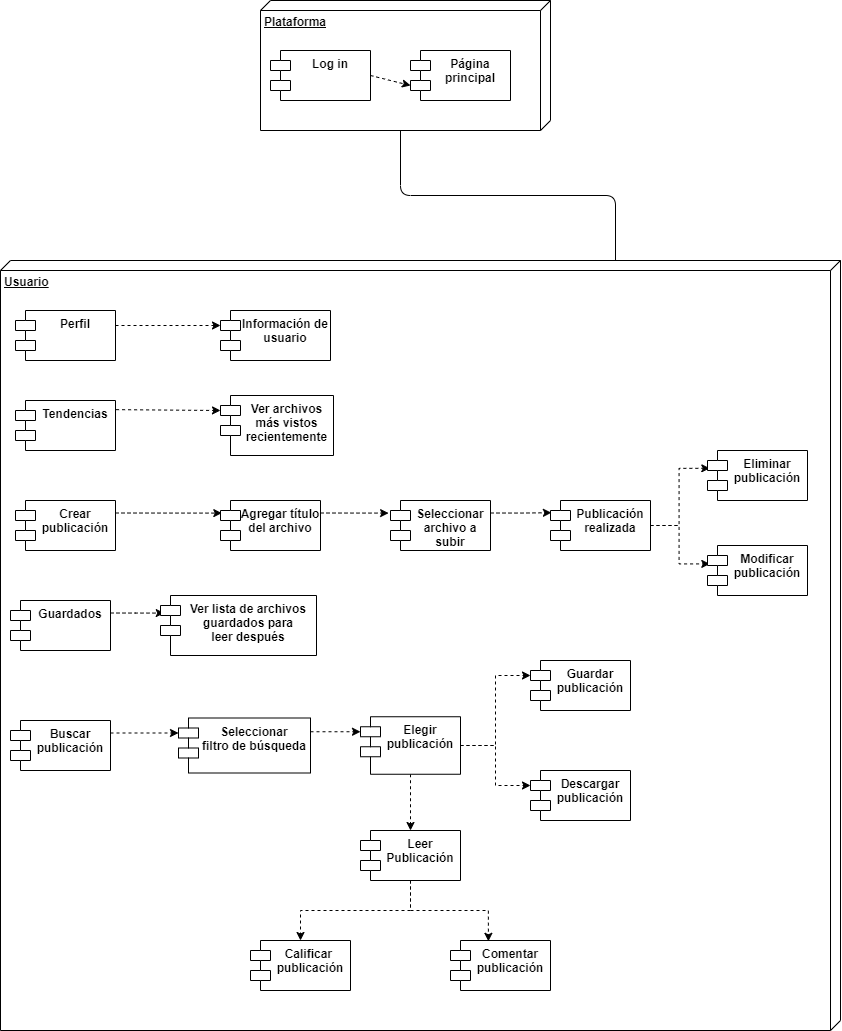

The diagram above was exported from draw.io. Its source (the exported page's mxGraphModel, read from the mxfile embedded in the PNG):
<mxGraphModel dx="1561" dy="954" grid="1" gridSize="10" guides="1" tooltips="1" connect="1" arrows="1" fold="1" page="1" pageScale="1" pageWidth="827" pageHeight="1169" math="0" shadow="0">
  <root>
    <mxCell id="0" />
    <mxCell id="1" parent="0" />
    <mxCell id="2" value="Usuario" style="verticalAlign=top;align=left;spacingTop=8;spacingLeft=2;spacingRight=12;shape=cube;size=10;direction=south;fontStyle=5;html=1;strokeColor=#000000;fontColor=#000000;fillColor=#FFFFFF;" vertex="1" parent="1">
      <mxGeometry x="120" y="480" width="840" height="770" as="geometry" />
    </mxCell>
    <mxCell id="3" value="&lt;font&gt;Plataforma&lt;/font&gt;" style="verticalAlign=top;align=left;spacingTop=8;spacingLeft=2;spacingRight=12;shape=cube;size=10;direction=south;fontStyle=5;html=1;strokeColor=#000000;fillColor=#FFFFFF;fontColor=#000000;" vertex="1" parent="1">
      <mxGeometry x="380" y="220" width="290" height="130" as="geometry" />
    </mxCell>
    <mxCell id="4" value="Log in" style="shape=module;align=left;spacingLeft=20;align=center;verticalAlign=top;fillColor=#FFFFFF;strokeColor=#000000;fontStyle=1;fontColor=#000000;" vertex="1" parent="1">
      <mxGeometry x="390" y="270" width="100" height="50" as="geometry" />
    </mxCell>
    <mxCell id="5" value="Página&#10;principal" style="shape=module;align=left;spacingLeft=20;align=center;verticalAlign=top;strokeColor=#000000;fillColor=#FFFFFF;fontStyle=1;fontColor=#000000;" vertex="1" parent="1">
      <mxGeometry x="530" y="270" width="100" height="50" as="geometry" />
    </mxCell>
    <mxCell id="6" value="" style="endArrow=classic;html=1;exitX=1;exitY=0.5;exitDx=0;exitDy=0;entryX=0;entryY=0;entryDx=0;entryDy=35;entryPerimeter=0;dashed=1;strokeColor=#000000;fontStyle=1;fontColor=#000000;" edge="1" parent="1" source="4" target="5">
      <mxGeometry width="50" height="50" relative="1" as="geometry">
        <mxPoint x="490" y="330" as="sourcePoint" />
        <mxPoint x="540" y="280" as="targetPoint" />
      </mxGeometry>
    </mxCell>
    <mxCell id="7" value="" style="endArrow=none;html=1;fontColor=#000000;exitX=0;exitY=0;exitDx=130;exitDy=150;exitPerimeter=0;entryX=0;entryY=0;entryDx=0;entryDy=225;entryPerimeter=0;edgeStyle=orthogonalEdgeStyle;endFill=0;strokeColor=#000000;" edge="1" parent="1" source="3" target="2">
      <mxGeometry width="50" height="50" relative="1" as="geometry">
        <mxPoint x="520" y="420" as="sourcePoint" />
        <mxPoint x="570" y="370" as="targetPoint" />
      </mxGeometry>
    </mxCell>
    <mxCell id="36" style="edgeStyle=orthogonalEdgeStyle;rounded=0;orthogonalLoop=1;jettySize=auto;html=1;exitX=1;exitY=0.25;exitDx=0;exitDy=0;entryX=0;entryY=0;entryDx=0;entryDy=15;entryPerimeter=0;dashed=1;endArrow=classic;endFill=1;strokeColor=#000000;fontColor=#000000;" edge="1" parent="1" source="8" target="21">
      <mxGeometry relative="1" as="geometry" />
    </mxCell>
    <mxCell id="8" value="Buscar &#10;publicación" style="shape=module;align=left;spacingLeft=20;align=center;verticalAlign=top;fillColor=#FFFFFF;strokeColor=#000000;fontColor=#000000;fontStyle=1" vertex="1" parent="1">
      <mxGeometry x="130" y="940" width="100" height="50" as="geometry" />
    </mxCell>
    <mxCell id="33" style="edgeStyle=orthogonalEdgeStyle;rounded=0;orthogonalLoop=1;jettySize=auto;html=1;exitX=1;exitY=0.5;exitDx=0;exitDy=0;entryX=0.023;entryY=0.356;entryDx=0;entryDy=0;entryPerimeter=0;dashed=1;endArrow=classic;endFill=1;strokeColor=#000000;fontColor=#000000;" edge="1" parent="1" source="9" target="19">
      <mxGeometry relative="1" as="geometry" />
    </mxCell>
    <mxCell id="34" style="edgeStyle=orthogonalEdgeStyle;rounded=0;orthogonalLoop=1;jettySize=auto;html=1;exitX=1;exitY=0.5;exitDx=0;exitDy=0;entryX=0.023;entryY=0.368;entryDx=0;entryDy=0;entryPerimeter=0;dashed=1;endArrow=classic;endFill=1;strokeColor=#000000;fontColor=#000000;" edge="1" parent="1" source="9" target="20">
      <mxGeometry relative="1" as="geometry" />
    </mxCell>
    <mxCell id="9" value="Publicación&#10;realizada" style="shape=module;align=left;spacingLeft=20;align=center;verticalAlign=top;fillColor=#FFFFFF;strokeColor=#000000;fontColor=#000000;fontStyle=1" vertex="1" parent="1">
      <mxGeometry x="670" y="720" width="100" height="50" as="geometry" />
    </mxCell>
    <mxCell id="10" value="Perfil" style="shape=module;align=left;spacingLeft=20;align=center;verticalAlign=top;fillColor=#FFFFFF;strokeColor=#000000;fontColor=#000000;fontStyle=1" vertex="1" parent="1">
      <mxGeometry x="135" y="530" width="100" height="50" as="geometry" />
    </mxCell>
    <mxCell id="11" value="Información de&#10;usuario" style="shape=module;align=left;spacingLeft=20;align=center;verticalAlign=top;fillColor=#FFFFFF;strokeColor=#000000;fontColor=#000000;fontStyle=1" vertex="1" parent="1">
      <mxGeometry x="340" y="530" width="110" height="50" as="geometry" />
    </mxCell>
    <mxCell id="12" value="Ver archivos&#10;más vistos&#10;recientemente" style="shape=module;align=left;spacingLeft=20;align=center;verticalAlign=top;fillColor=#FFFFFF;strokeColor=#000000;fontColor=#000000;fontStyle=1" vertex="1" parent="1">
      <mxGeometry x="340" y="615" width="113" height="60" as="geometry" />
    </mxCell>
    <mxCell id="13" value="Tendencias" style="shape=module;align=left;spacingLeft=20;align=center;verticalAlign=top;fillColor=#FFFFFF;strokeColor=#000000;fontColor=#000000;fontStyle=1" vertex="1" parent="1">
      <mxGeometry x="135" y="620" width="100" height="50" as="geometry" />
    </mxCell>
    <mxCell id="35" style="edgeStyle=orthogonalEdgeStyle;rounded=0;orthogonalLoop=1;jettySize=auto;html=1;exitX=1;exitY=0.25;exitDx=0;exitDy=0;entryX=0.024;entryY=0.293;entryDx=0;entryDy=0;entryPerimeter=0;dashed=1;endArrow=classic;endFill=1;strokeColor=#000000;fontColor=#000000;" edge="1" parent="1" source="14" target="15">
      <mxGeometry relative="1" as="geometry" />
    </mxCell>
    <mxCell id="14" value="Guardados" style="shape=module;align=left;spacingLeft=20;align=center;verticalAlign=top;fillColor=#FFFFFF;strokeColor=#000000;fontColor=#000000;fontStyle=1" vertex="1" parent="1">
      <mxGeometry x="130" y="820" width="100" height="50" as="geometry" />
    </mxCell>
    <mxCell id="15" value="Ver lista de archivos&#10;guardados para&#10;leer después" style="shape=module;align=left;spacingLeft=20;align=center;verticalAlign=top;fillColor=#FFFFFF;strokeColor=#000000;fontColor=#000000;fontStyle=1" vertex="1" parent="1">
      <mxGeometry x="280" y="815" width="156" height="60" as="geometry" />
    </mxCell>
    <mxCell id="30" style="edgeStyle=orthogonalEdgeStyle;rounded=0;orthogonalLoop=1;jettySize=auto;html=1;exitX=1;exitY=0.25;exitDx=0;exitDy=0;entryX=0.013;entryY=0.252;entryDx=0;entryDy=0;entryPerimeter=0;dashed=1;endArrow=classic;endFill=1;strokeColor=#000000;fontColor=#000000;" edge="1" parent="1" source="16" target="17">
      <mxGeometry relative="1" as="geometry" />
    </mxCell>
    <mxCell id="16" value="Crear&#10;publicación" style="shape=module;align=left;spacingLeft=20;align=center;verticalAlign=top;fillColor=#FFFFFF;strokeColor=#000000;fontColor=#000000;fontStyle=1" vertex="1" parent="1">
      <mxGeometry x="135" y="720" width="100" height="50" as="geometry" />
    </mxCell>
    <mxCell id="31" style="edgeStyle=orthogonalEdgeStyle;rounded=0;orthogonalLoop=1;jettySize=auto;html=1;exitX=1;exitY=0.25;exitDx=0;exitDy=0;dashed=1;endArrow=classic;endFill=1;strokeColor=#000000;fontColor=#000000;entryX=-0.019;entryY=0.252;entryDx=0;entryDy=0;entryPerimeter=0;" edge="1" parent="1" source="17" target="18">
      <mxGeometry relative="1" as="geometry" />
    </mxCell>
    <mxCell id="17" value="Agregar título&#10;del archivo" style="shape=module;align=left;spacingLeft=20;align=center;verticalAlign=top;fillColor=#FFFFFF;strokeColor=#000000;fontColor=#000000;fontStyle=1" vertex="1" parent="1">
      <mxGeometry x="340" y="720" width="100" height="50" as="geometry" />
    </mxCell>
    <mxCell id="32" style="edgeStyle=orthogonalEdgeStyle;rounded=0;orthogonalLoop=1;jettySize=auto;html=1;exitX=1;exitY=0.25;exitDx=0;exitDy=0;entryX=0.009;entryY=0.244;entryDx=0;entryDy=0;entryPerimeter=0;dashed=1;endArrow=classic;endFill=1;strokeColor=#000000;fontColor=#000000;" edge="1" parent="1" source="18" target="9">
      <mxGeometry relative="1" as="geometry" />
    </mxCell>
    <mxCell id="18" value="Seleccionar&#10;archivo a&#10;subir" style="shape=module;align=left;spacingLeft=20;align=center;verticalAlign=top;fillColor=#FFFFFF;strokeColor=#000000;fontColor=#000000;fontStyle=1" vertex="1" parent="1">
      <mxGeometry x="510" y="720" width="100" height="50" as="geometry" />
    </mxCell>
    <mxCell id="19" value="Eliminar&#10;publicación" style="shape=module;align=left;spacingLeft=20;align=center;verticalAlign=top;strokeColor=#000000;fillColor=#FFFFFF;fontColor=#000000;fontStyle=1" vertex="1" parent="1">
      <mxGeometry x="827" y="670" width="100" height="50" as="geometry" />
    </mxCell>
    <mxCell id="20" value="Modificar&#10;publicación" style="shape=module;align=left;spacingLeft=20;align=center;verticalAlign=top;strokeColor=#000000;fillColor=#FFFFFF;fontColor=#000000;fontStyle=1" vertex="1" parent="1">
      <mxGeometry x="827" y="765" width="100" height="50" as="geometry" />
    </mxCell>
    <mxCell id="38" style="edgeStyle=orthogonalEdgeStyle;rounded=0;orthogonalLoop=1;jettySize=auto;html=1;exitX=1;exitY=0.25;exitDx=0;exitDy=0;entryX=0;entryY=0;entryDx=0;entryDy=15;entryPerimeter=0;dashed=1;endArrow=classic;endFill=1;strokeColor=#000000;fontColor=#000000;" edge="1" parent="1" source="21" target="22">
      <mxGeometry relative="1" as="geometry" />
    </mxCell>
    <mxCell id="21" value="Seleccionar&#10;filtro de búsqueda" style="shape=module;align=left;spacingLeft=20;align=center;verticalAlign=top;strokeColor=#000000;fillColor=#FFFFFF;fontColor=#000000;fontStyle=1" vertex="1" parent="1">
      <mxGeometry x="298" y="937.5" width="132" height="55" as="geometry" />
    </mxCell>
    <mxCell id="39" style="edgeStyle=orthogonalEdgeStyle;rounded=0;orthogonalLoop=1;jettySize=auto;html=1;exitX=0.5;exitY=1;exitDx=0;exitDy=0;entryX=0.5;entryY=0;entryDx=0;entryDy=0;dashed=1;endArrow=classic;endFill=1;strokeColor=#000000;fontColor=#000000;" edge="1" parent="1" source="22" target="27">
      <mxGeometry relative="1" as="geometry" />
    </mxCell>
    <mxCell id="42" style="edgeStyle=orthogonalEdgeStyle;rounded=0;orthogonalLoop=1;jettySize=auto;html=1;exitX=1;exitY=0.5;exitDx=0;exitDy=0;entryX=0;entryY=0;entryDx=0;entryDy=15;entryPerimeter=0;dashed=1;endArrow=classic;endFill=1;strokeColor=#000000;fontColor=#000000;" edge="1" parent="1" source="22" target="25">
      <mxGeometry relative="1" as="geometry" />
    </mxCell>
    <mxCell id="43" style="edgeStyle=orthogonalEdgeStyle;rounded=0;orthogonalLoop=1;jettySize=auto;html=1;exitX=1;exitY=0.5;exitDx=0;exitDy=0;entryX=0;entryY=0;entryDx=0;entryDy=15;entryPerimeter=0;dashed=1;endArrow=classic;endFill=1;strokeColor=#000000;fontColor=#000000;" edge="1" parent="1" source="22" target="26">
      <mxGeometry relative="1" as="geometry" />
    </mxCell>
    <mxCell id="22" value="Elegir &#10;publicación" style="shape=module;align=left;spacingLeft=20;align=center;verticalAlign=top;strokeColor=#000000;fillColor=#FFFFFF;fontColor=#000000;fontStyle=1" vertex="1" parent="1">
      <mxGeometry x="480" y="936.25" width="100" height="57.5" as="geometry" />
    </mxCell>
    <mxCell id="23" value="Calificar &#10;publicación" style="shape=module;align=left;spacingLeft=20;align=center;verticalAlign=top;strokeColor=#000000;fillColor=#FFFFFF;fontColor=#000000;fontStyle=1" vertex="1" parent="1">
      <mxGeometry x="370" y="1160" width="100" height="50" as="geometry" />
    </mxCell>
    <mxCell id="24" value="Comentar&#10;publicación" style="shape=module;align=left;spacingLeft=20;align=center;verticalAlign=top;strokeColor=#000000;fillColor=#FFFFFF;fontColor=#000000;fontStyle=1" vertex="1" parent="1">
      <mxGeometry x="570" y="1160" width="100" height="50" as="geometry" />
    </mxCell>
    <mxCell id="25" value="Guardar&#10;publicación" style="shape=module;align=left;spacingLeft=20;align=center;verticalAlign=top;strokeColor=#000000;fillColor=#FFFFFF;fontColor=#000000;fontStyle=1" vertex="1" parent="1">
      <mxGeometry x="650" y="880" width="100" height="50" as="geometry" />
    </mxCell>
    <mxCell id="26" value="Descargar&#10;publicación" style="shape=module;align=left;spacingLeft=20;align=center;verticalAlign=top;strokeColor=#000000;fillColor=#FFFFFF;fontColor=#000000;fontStyle=1" vertex="1" parent="1">
      <mxGeometry x="650" y="990" width="100" height="50" as="geometry" />
    </mxCell>
    <mxCell id="40" style="edgeStyle=orthogonalEdgeStyle;rounded=0;orthogonalLoop=1;jettySize=auto;html=1;exitX=0.5;exitY=1;exitDx=0;exitDy=0;entryX=0.5;entryY=0;entryDx=0;entryDy=0;dashed=1;endArrow=classic;endFill=1;strokeColor=#000000;fontColor=#000000;" edge="1" parent="1" source="27" target="23">
      <mxGeometry relative="1" as="geometry" />
    </mxCell>
    <mxCell id="41" style="edgeStyle=orthogonalEdgeStyle;rounded=0;orthogonalLoop=1;jettySize=auto;html=1;exitX=0.5;exitY=1;exitDx=0;exitDy=0;entryX=0.379;entryY=0.016;entryDx=0;entryDy=0;entryPerimeter=0;dashed=1;endArrow=classic;endFill=1;strokeColor=#000000;fontColor=#000000;" edge="1" parent="1" source="27" target="24">
      <mxGeometry relative="1" as="geometry" />
    </mxCell>
    <mxCell id="27" value="Leer&#10;Publicación" style="shape=module;align=left;spacingLeft=20;align=center;verticalAlign=top;strokeColor=#000000;fillColor=#FFFFFF;fontColor=#000000;fontStyle=1" vertex="1" parent="1">
      <mxGeometry x="480" y="1050" width="100" height="50" as="geometry" />
    </mxCell>
    <mxCell id="28" value="" style="endArrow=classic;html=1;strokeColor=#000000;fontColor=#000000;entryX=0;entryY=0;entryDx=0;entryDy=15;entryPerimeter=0;dashed=1;" edge="1" parent="1" target="11">
      <mxGeometry width="50" height="50" relative="1" as="geometry">
        <mxPoint x="235" y="545" as="sourcePoint" />
        <mxPoint x="310" y="580" as="targetPoint" />
      </mxGeometry>
    </mxCell>
    <mxCell id="29" value="" style="endArrow=classic;html=1;dashed=1;strokeColor=#000000;fontColor=#000000;exitX=1.006;exitY=0.183;exitDx=0;exitDy=0;entryX=0;entryY=0;entryDx=0;entryDy=15;entryPerimeter=0;exitPerimeter=0;" edge="1" parent="1" source="13" target="12">
      <mxGeometry width="50" height="50" relative="1" as="geometry">
        <mxPoint x="280" y="680" as="sourcePoint" />
        <mxPoint x="330" y="630" as="targetPoint" />
      </mxGeometry>
    </mxCell>
  </root>
</mxGraphModel>